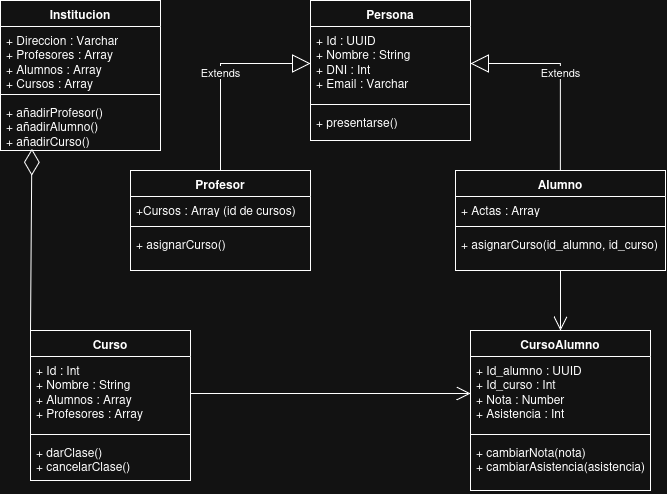

The diagram above was exported from draw.io. Its source (the exported page's mxGraphModel, read from the mxfile embedded in the PNG):
<mxGraphModel dx="917" dy="553" grid="1" gridSize="10" guides="1" tooltips="1" connect="1" arrows="1" fold="1" page="1" pageScale="1" pageWidth="850" pageHeight="1100" math="0" shadow="0">
  <root>
    <mxCell id="0" />
    <mxCell id="1" parent="0" />
    <mxCell id="PxjIq2TA4ho4miXnZaFH-1" parent="1" style="swimlane;fontStyle=1;align=center;verticalAlign=top;childLayout=stackLayout;horizontal=1;startSize=26;horizontalStack=0;resizeParent=1;resizeParentMax=0;resizeLast=0;collapsible=1;marginBottom=0;whiteSpace=wrap;html=1;" value="Persona" vertex="1">
      <mxGeometry height="140" width="160" x="340" y="10" as="geometry" />
    </mxCell>
    <mxCell id="PxjIq2TA4ho4miXnZaFH-2" parent="PxjIq2TA4ho4miXnZaFH-1" style="text;strokeColor=none;fillColor=none;align=left;verticalAlign=top;spacingLeft=4;spacingRight=4;overflow=hidden;rotatable=0;points=[[0,0.5],[1,0.5]];portConstraint=eastwest;whiteSpace=wrap;html=1;" value="&lt;div&gt;+ Id : UUID&lt;/div&gt;&lt;div&gt;+ Nombre : String&lt;/div&gt;&lt;div&gt;+ DNI : Int&lt;/div&gt;&lt;div&gt;+ Email : Varchar&lt;/div&gt;" vertex="1">
      <mxGeometry height="74" width="160" y="26" as="geometry" />
    </mxCell>
    <mxCell id="PxjIq2TA4ho4miXnZaFH-3" parent="PxjIq2TA4ho4miXnZaFH-1" style="line;strokeWidth=1;fillColor=none;align=left;verticalAlign=middle;spacingTop=-1;spacingLeft=3;spacingRight=3;rotatable=0;labelPosition=right;points=[];portConstraint=eastwest;strokeColor=inherit;" value="" vertex="1">
      <mxGeometry height="8" width="160" y="100" as="geometry" />
    </mxCell>
    <mxCell id="PxjIq2TA4ho4miXnZaFH-39" parent="PxjIq2TA4ho4miXnZaFH-1" style="text;strokeColor=none;fillColor=none;align=left;verticalAlign=top;spacingLeft=4;spacingRight=4;overflow=hidden;rotatable=0;points=[[0,0.5],[1,0.5]];portConstraint=eastwest;whiteSpace=wrap;html=1;" value="&lt;div&gt;+ presentarse()&amp;nbsp;&lt;/div&gt;" vertex="1">
      <mxGeometry height="32" width="160" y="108" as="geometry" />
    </mxCell>
    <mxCell id="PxjIq2TA4ho4miXnZaFH-5" parent="1" style="swimlane;fontStyle=1;align=center;verticalAlign=top;childLayout=stackLayout;horizontal=1;startSize=26;horizontalStack=0;resizeParent=1;resizeParentMax=0;resizeLast=0;collapsible=1;marginBottom=0;whiteSpace=wrap;html=1;" value="Profesor" vertex="1">
      <mxGeometry height="100" width="180" x="160" y="180" as="geometry" />
    </mxCell>
    <mxCell id="PxjIq2TA4ho4miXnZaFH-6" parent="PxjIq2TA4ho4miXnZaFH-5" style="text;strokeColor=none;fillColor=none;align=left;verticalAlign=top;spacingLeft=4;spacingRight=4;overflow=hidden;rotatable=0;points=[[0,0.5],[1,0.5]];portConstraint=eastwest;whiteSpace=wrap;html=1;" value="+Cursos : Array (id de cursos)" vertex="1">
      <mxGeometry height="26" width="180" y="26" as="geometry" />
    </mxCell>
    <mxCell id="PxjIq2TA4ho4miXnZaFH-7" parent="PxjIq2TA4ho4miXnZaFH-5" style="line;strokeWidth=1;fillColor=none;align=left;verticalAlign=middle;spacingTop=-1;spacingLeft=3;spacingRight=3;rotatable=0;labelPosition=right;points=[];portConstraint=eastwest;strokeColor=inherit;" value="" vertex="1">
      <mxGeometry height="8" width="180" y="52" as="geometry" />
    </mxCell>
    <mxCell id="PxjIq2TA4ho4miXnZaFH-8" parent="PxjIq2TA4ho4miXnZaFH-5" style="text;strokeColor=none;fillColor=none;align=left;verticalAlign=top;spacingLeft=4;spacingRight=4;overflow=hidden;rotatable=0;points=[[0,0.5],[1,0.5]];portConstraint=eastwest;whiteSpace=wrap;html=1;" value="+ asignarCurso()" vertex="1">
      <mxGeometry height="40" width="180" y="60" as="geometry" />
    </mxCell>
    <mxCell id="PxjIq2TA4ho4miXnZaFH-9" edge="1" parent="1" source="PxjIq2TA4ho4miXnZaFH-5" style="endArrow=block;endSize=16;endFill=0;html=1;rounded=0;exitX=0.5;exitY=0;exitDx=0;exitDy=0;entryX=0;entryY=0.5;entryDx=0;entryDy=0;" target="PxjIq2TA4ho4miXnZaFH-2" value="Extends">
      <mxGeometry relative="1" width="160" as="geometry">
        <Array as="points">
          <mxPoint x="250" y="73" />
        </Array>
        <mxPoint x="410" y="240" as="sourcePoint" />
        <mxPoint x="570" y="240" as="targetPoint" />
      </mxGeometry>
    </mxCell>
    <mxCell id="PxjIq2TA4ho4miXnZaFH-10" parent="1" style="swimlane;fontStyle=1;align=center;verticalAlign=top;childLayout=stackLayout;horizontal=1;startSize=26;horizontalStack=0;resizeParent=1;resizeParentMax=0;resizeLast=0;collapsible=1;marginBottom=0;whiteSpace=wrap;html=1;" value="Alumno" vertex="1">
      <mxGeometry height="100" width="210" x="485" y="180" as="geometry" />
    </mxCell>
    <mxCell id="PxjIq2TA4ho4miXnZaFH-11" parent="PxjIq2TA4ho4miXnZaFH-10" style="text;strokeColor=none;fillColor=none;align=left;verticalAlign=top;spacingLeft=4;spacingRight=4;overflow=hidden;rotatable=0;points=[[0,0.5],[1,0.5]];portConstraint=eastwest;whiteSpace=wrap;html=1;" value="+ Actas : Array" vertex="1">
      <mxGeometry height="26" width="210" y="26" as="geometry" />
    </mxCell>
    <mxCell id="PxjIq2TA4ho4miXnZaFH-12" parent="PxjIq2TA4ho4miXnZaFH-10" style="line;strokeWidth=1;fillColor=none;align=left;verticalAlign=middle;spacingTop=-1;spacingLeft=3;spacingRight=3;rotatable=0;labelPosition=right;points=[];portConstraint=eastwest;strokeColor=inherit;" value="" vertex="1">
      <mxGeometry height="8" width="210" y="52" as="geometry" />
    </mxCell>
    <mxCell id="PxjIq2TA4ho4miXnZaFH-13" parent="PxjIq2TA4ho4miXnZaFH-10" style="text;strokeColor=none;fillColor=none;align=left;verticalAlign=top;spacingLeft=4;spacingRight=4;overflow=hidden;rotatable=0;points=[[0,0.5],[1,0.5]];portConstraint=eastwest;whiteSpace=wrap;html=1;" value="+ asignarCurso(id_alumno, id_curso)" vertex="1">
      <mxGeometry height="40" width="210" y="60" as="geometry" />
    </mxCell>
    <mxCell id="PxjIq2TA4ho4miXnZaFH-14" edge="1" parent="1" source="PxjIq2TA4ho4miXnZaFH-10" style="endArrow=block;endSize=16;endFill=0;html=1;rounded=0;exitX=0.5;exitY=0;exitDx=0;exitDy=0;entryX=1;entryY=0.5;entryDx=0;entryDy=0;" target="PxjIq2TA4ho4miXnZaFH-2" value="Extends">
      <mxGeometry relative="1" width="160" as="geometry">
        <Array as="points">
          <mxPoint x="590" y="73" />
        </Array>
        <mxPoint x="600" y="237" as="sourcePoint" />
        <mxPoint x="690" y="130" as="targetPoint" />
      </mxGeometry>
    </mxCell>
    <mxCell id="PxjIq2TA4ho4miXnZaFH-15" parent="1" style="swimlane;fontStyle=1;align=center;verticalAlign=top;childLayout=stackLayout;horizontal=1;startSize=26;horizontalStack=0;resizeParent=1;resizeParentMax=0;resizeLast=0;collapsible=1;marginBottom=0;whiteSpace=wrap;html=1;" value="CursoAlumno" vertex="1">
      <mxGeometry height="160" width="180" x="500" y="340" as="geometry" />
    </mxCell>
    <mxCell id="PxjIq2TA4ho4miXnZaFH-16" parent="PxjIq2TA4ho4miXnZaFH-15" style="text;strokeColor=none;fillColor=none;align=left;verticalAlign=top;spacingLeft=4;spacingRight=4;overflow=hidden;rotatable=0;points=[[0,0.5],[1,0.5]];portConstraint=eastwest;whiteSpace=wrap;html=1;" value="&lt;div&gt;+ Id_alumno : UUID&lt;/div&gt;&lt;div&gt;+ Id_curso : Int&lt;/div&gt;&lt;div&gt;+ Nota : Number&lt;/div&gt;&lt;div&gt;+ Asistencia : Int&lt;/div&gt;" vertex="1">
      <mxGeometry height="74" width="180" y="26" as="geometry" />
    </mxCell>
    <mxCell id="PxjIq2TA4ho4miXnZaFH-17" parent="PxjIq2TA4ho4miXnZaFH-15" style="line;strokeWidth=1;fillColor=none;align=left;verticalAlign=middle;spacingTop=-1;spacingLeft=3;spacingRight=3;rotatable=0;labelPosition=right;points=[];portConstraint=eastwest;strokeColor=inherit;" value="" vertex="1">
      <mxGeometry height="8" width="180" y="100" as="geometry" />
    </mxCell>
    <mxCell id="PxjIq2TA4ho4miXnZaFH-18" parent="PxjIq2TA4ho4miXnZaFH-15" style="text;strokeColor=none;fillColor=none;align=left;verticalAlign=top;spacingLeft=4;spacingRight=4;overflow=hidden;rotatable=0;points=[[0,0.5],[1,0.5]];portConstraint=eastwest;whiteSpace=wrap;html=1;" value="&lt;div&gt;+ cambiarNota(nota)&lt;/div&gt;&lt;div&gt;+ cambiarAsistencia(asistencia)&lt;/div&gt;" vertex="1">
      <mxGeometry height="52" width="180" y="108" as="geometry" />
    </mxCell>
    <mxCell id="PxjIq2TA4ho4miXnZaFH-23" parent="1" style="swimlane;fontStyle=1;align=center;verticalAlign=top;childLayout=stackLayout;horizontal=1;startSize=26;horizontalStack=0;resizeParent=1;resizeParentMax=0;resizeLast=0;collapsible=1;marginBottom=0;whiteSpace=wrap;html=1;" value="Curso" vertex="1">
      <mxGeometry height="150" width="160" x="60" y="340" as="geometry" />
    </mxCell>
    <mxCell id="PxjIq2TA4ho4miXnZaFH-24" parent="PxjIq2TA4ho4miXnZaFH-23" style="text;strokeColor=none;fillColor=none;align=left;verticalAlign=top;spacingLeft=4;spacingRight=4;overflow=hidden;rotatable=0;points=[[0,0.5],[1,0.5]];portConstraint=eastwest;whiteSpace=wrap;html=1;" value="&lt;div&gt;+ Id : Int&lt;/div&gt;&lt;div&gt;+ Nombre&amp;nbsp;: String&lt;/div&gt;&lt;div&gt;+ Alumnos : Array&lt;/div&gt;&lt;div&gt;+ Profesores : Array&lt;/div&gt;" vertex="1">
      <mxGeometry height="74" width="160" y="26" as="geometry" />
    </mxCell>
    <mxCell id="PxjIq2TA4ho4miXnZaFH-25" parent="PxjIq2TA4ho4miXnZaFH-23" style="line;strokeWidth=1;fillColor=none;align=left;verticalAlign=middle;spacingTop=-1;spacingLeft=3;spacingRight=3;rotatable=0;labelPosition=right;points=[];portConstraint=eastwest;strokeColor=inherit;" value="" vertex="1">
      <mxGeometry height="8" width="160" y="100" as="geometry" />
    </mxCell>
    <mxCell id="PxjIq2TA4ho4miXnZaFH-26" parent="PxjIq2TA4ho4miXnZaFH-23" style="text;strokeColor=none;fillColor=none;align=left;verticalAlign=top;spacingLeft=4;spacingRight=4;overflow=hidden;rotatable=0;points=[[0,0.5],[1,0.5]];portConstraint=eastwest;whiteSpace=wrap;html=1;" value="&lt;div&gt;+ darClase()&lt;/div&gt;&lt;div&gt;+ cancelarClase()&lt;/div&gt;" vertex="1">
      <mxGeometry height="42" width="160" y="108" as="geometry" />
    </mxCell>
    <mxCell id="PxjIq2TA4ho4miXnZaFH-27" parent="1" style="swimlane;fontStyle=1;align=center;verticalAlign=top;childLayout=stackLayout;horizontal=1;startSize=26;horizontalStack=0;resizeParent=1;resizeParentMax=0;resizeLast=0;collapsible=1;marginBottom=0;whiteSpace=wrap;html=1;" value="Institucion" vertex="1">
      <mxGeometry height="150" width="160" x="30" y="10" as="geometry" />
    </mxCell>
    <mxCell id="PxjIq2TA4ho4miXnZaFH-28" parent="PxjIq2TA4ho4miXnZaFH-27" style="text;strokeColor=none;fillColor=none;align=left;verticalAlign=top;spacingLeft=4;spacingRight=4;overflow=hidden;rotatable=0;points=[[0,0.5],[1,0.5]];portConstraint=eastwest;whiteSpace=wrap;html=1;" value="&lt;div&gt;+ Direccion : Varchar&lt;/div&gt;&lt;div&gt;+ Profesores : Array&lt;/div&gt;&lt;div&gt;+ Alumnos : Array&lt;/div&gt;&lt;div&gt;+ Cursos : Array&lt;/div&gt;" vertex="1">
      <mxGeometry height="64" width="160" y="26" as="geometry" />
    </mxCell>
    <mxCell id="PxjIq2TA4ho4miXnZaFH-29" parent="PxjIq2TA4ho4miXnZaFH-27" style="line;strokeWidth=1;fillColor=none;align=left;verticalAlign=middle;spacingTop=-1;spacingLeft=3;spacingRight=3;rotatable=0;labelPosition=right;points=[];portConstraint=eastwest;strokeColor=inherit;" value="" vertex="1">
      <mxGeometry height="8" width="160" y="90" as="geometry" />
    </mxCell>
    <mxCell id="PxjIq2TA4ho4miXnZaFH-30" parent="PxjIq2TA4ho4miXnZaFH-27" style="text;strokeColor=none;fillColor=none;align=left;verticalAlign=top;spacingLeft=4;spacingRight=4;overflow=hidden;rotatable=0;points=[[0,0.5],[1,0.5]];portConstraint=eastwest;whiteSpace=wrap;html=1;" value="&lt;div&gt;+ añadirProfesor()&lt;/div&gt;&lt;div&gt;+&amp;nbsp;añadirAlumno()&lt;/div&gt;&lt;div&gt;+&amp;nbsp;añadirCurso()&lt;/div&gt;" vertex="1">
      <mxGeometry height="52" width="160" y="98" as="geometry" />
    </mxCell>
    <mxCell id="PxjIq2TA4ho4miXnZaFH-35" edge="1" parent="1" source="PxjIq2TA4ho4miXnZaFH-23" style="endArrow=diamondThin;endFill=0;endSize=24;html=1;rounded=0;exitX=0;exitY=0;exitDx=0;exitDy=0;entryX=0.196;entryY=0.968;entryDx=0;entryDy=0;entryPerimeter=0;" target="PxjIq2TA4ho4miXnZaFH-30" value="">
      <mxGeometry relative="1" width="160" as="geometry">
        <mxPoint x="390" y="340" as="sourcePoint" />
        <mxPoint x="60" y="140" as="targetPoint" />
      </mxGeometry>
    </mxCell>
    <mxCell id="PxjIq2TA4ho4miXnZaFH-36" edge="1" parent="1" source="PxjIq2TA4ho4miXnZaFH-24" style="endArrow=open;endFill=1;endSize=12;html=1;rounded=0;exitX=1;exitY=0.5;exitDx=0;exitDy=0;entryX=0;entryY=0.5;entryDx=0;entryDy=0;" target="PxjIq2TA4ho4miXnZaFH-16" value="">
      <mxGeometry relative="1" width="160" as="geometry">
        <mxPoint x="390" y="340" as="sourcePoint" />
        <mxPoint x="550" y="340" as="targetPoint" />
      </mxGeometry>
    </mxCell>
    <mxCell id="PxjIq2TA4ho4miXnZaFH-37" edge="1" parent="1" source="PxjIq2TA4ho4miXnZaFH-13" style="endArrow=open;endFill=1;endSize=12;html=1;rounded=0;entryX=0.5;entryY=0;entryDx=0;entryDy=0;" target="PxjIq2TA4ho4miXnZaFH-15" value="">
      <mxGeometry relative="1" width="160" as="geometry">
        <mxPoint x="390" y="340" as="sourcePoint" />
        <mxPoint x="550" y="340" as="targetPoint" />
      </mxGeometry>
    </mxCell>
  </root>
</mxGraphModel>